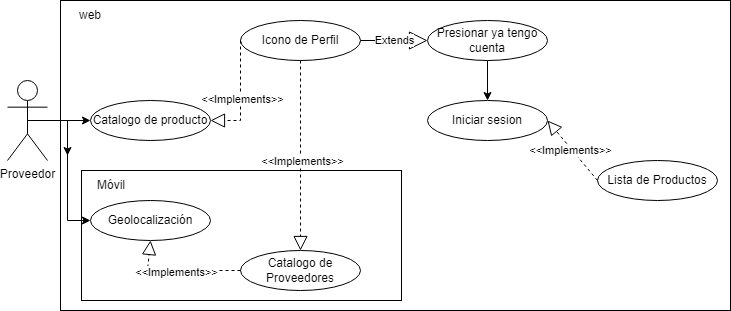

The diagram above was exported from draw.io. Its source (the exported page's mxGraphModel, read from the mxfile embedded in the PNG):
<mxGraphModel dx="1073" dy="621" grid="1" gridSize="10" guides="1" tooltips="1" connect="1" arrows="1" fold="1" page="1" pageScale="1" pageWidth="827" pageHeight="1169" math="0" shadow="0">
  <root>
    <mxCell id="0" />
    <mxCell id="1" parent="0" />
    <mxCell id="z_2ybjL27LdQJwSJfR1z-1" value="" style="rounded=0;whiteSpace=wrap;html=1;" parent="1" vertex="1">
      <mxGeometry x="93" y="100" width="670" height="310" as="geometry" />
    </mxCell>
    <mxCell id="z_2ybjL27LdQJwSJfR1z-2" value="" style="rounded=0;whiteSpace=wrap;html=1;" parent="1" vertex="1">
      <mxGeometry x="114" y="270" width="320" height="130" as="geometry" />
    </mxCell>
    <mxCell id="z_2ybjL27LdQJwSJfR1z-3" value="Catalogo de producto" style="ellipse;whiteSpace=wrap;html=1;" parent="1" vertex="1">
      <mxGeometry x="123" y="200" width="120" height="40" as="geometry" />
    </mxCell>
    <mxCell id="z_2ybjL27LdQJwSJfR1z-4" value="Icono de Perfil" style="ellipse;whiteSpace=wrap;html=1;" parent="1" vertex="1">
      <mxGeometry x="273" y="120" width="120" height="40" as="geometry" />
    </mxCell>
    <mxCell id="z_2ybjL27LdQJwSJfR1z-5" value="Presionar ya tengo cuenta" style="ellipse;whiteSpace=wrap;html=1;" parent="1" vertex="1">
      <mxGeometry x="460" y="120" width="120" height="40" as="geometry" />
    </mxCell>
    <mxCell id="z_2ybjL27LdQJwSJfR1z-6" value="Extends" style="endArrow=block;endSize=16;endFill=0;html=1;rounded=0;exitX=1;exitY=0.5;exitDx=0;exitDy=0;entryX=0;entryY=0.5;entryDx=0;entryDy=0;" parent="1" source="z_2ybjL27LdQJwSJfR1z-4" target="z_2ybjL27LdQJwSJfR1z-5" edge="1">
      <mxGeometry width="160" relative="1" as="geometry">
        <mxPoint x="333" y="240" as="sourcePoint" />
        <mxPoint x="493" y="240" as="targetPoint" />
        <Array as="points" />
      </mxGeometry>
    </mxCell>
    <mxCell id="z_2ybjL27LdQJwSJfR1z-7" value="" style="endArrow=block;dashed=1;endFill=0;endSize=12;html=1;rounded=0;entryX=1;entryY=0.5;entryDx=0;entryDy=0;exitX=0;exitY=0.5;exitDx=0;exitDy=0;" parent="1" source="z_2ybjL27LdQJwSJfR1z-4" target="z_2ybjL27LdQJwSJfR1z-3" edge="1">
      <mxGeometry width="160" relative="1" as="geometry">
        <mxPoint x="333" y="240" as="sourcePoint" />
        <mxPoint x="493" y="240" as="targetPoint" />
        <Array as="points">
          <mxPoint x="273" y="220" />
        </Array>
      </mxGeometry>
    </mxCell>
    <mxCell id="z_2ybjL27LdQJwSJfR1z-8" value="&amp;lt;&amp;lt;Implements&amp;gt;&amp;gt;" style="edgeLabel;html=1;align=center;verticalAlign=middle;resizable=0;points=[];" parent="z_2ybjL27LdQJwSJfR1z-7" connectable="0" vertex="1">
      <mxGeometry x="0.0545" y="1" relative="1" as="geometry">
        <mxPoint as="offset" />
      </mxGeometry>
    </mxCell>
    <mxCell id="z_2ybjL27LdQJwSJfR1z-9" value="Geolocalización" style="ellipse;whiteSpace=wrap;html=1;" parent="1" vertex="1">
      <mxGeometry x="123" y="300" width="120" height="40" as="geometry" />
    </mxCell>
    <mxCell id="z_2ybjL27LdQJwSJfR1z-10" value="Catalogo de Proveedores" style="ellipse;whiteSpace=wrap;html=1;" parent="1" vertex="1">
      <mxGeometry x="273" y="350" width="120" height="40" as="geometry" />
    </mxCell>
    <mxCell id="z_2ybjL27LdQJwSJfR1z-11" value="Móvil" style="text;html=1;align=center;verticalAlign=middle;whiteSpace=wrap;rounded=0;" parent="1" vertex="1">
      <mxGeometry x="114" y="270" width="60" height="30" as="geometry" />
    </mxCell>
    <mxCell id="z_2ybjL27LdQJwSJfR1z-12" value="" style="endArrow=block;dashed=1;endFill=0;endSize=12;html=1;rounded=0;entryX=0.5;entryY=1;entryDx=0;entryDy=0;exitX=0;exitY=0.5;exitDx=0;exitDy=0;" parent="1" source="z_2ybjL27LdQJwSJfR1z-10" target="z_2ybjL27LdQJwSJfR1z-9" edge="1">
      <mxGeometry width="160" relative="1" as="geometry">
        <mxPoint x="284" y="140" as="sourcePoint" />
        <mxPoint x="254" y="220" as="targetPoint" />
        <Array as="points">
          <mxPoint x="180" y="370" />
        </Array>
      </mxGeometry>
    </mxCell>
    <mxCell id="z_2ybjL27LdQJwSJfR1z-13" value="&amp;lt;&amp;lt;Implements&amp;gt;&amp;gt;" style="edgeLabel;html=1;align=center;verticalAlign=middle;resizable=0;points=[];" parent="z_2ybjL27LdQJwSJfR1z-12" connectable="0" vertex="1">
      <mxGeometry x="0.0545" y="1" relative="1" as="geometry">
        <mxPoint as="offset" />
      </mxGeometry>
    </mxCell>
    <mxCell id="z_2ybjL27LdQJwSJfR1z-14" value="" style="endArrow=block;dashed=1;endFill=0;endSize=12;html=1;rounded=0;entryX=0.5;entryY=0;entryDx=0;entryDy=0;exitX=0.5;exitY=1;exitDx=0;exitDy=0;" parent="1" source="z_2ybjL27LdQJwSJfR1z-4" target="z_2ybjL27LdQJwSJfR1z-10" edge="1">
      <mxGeometry width="160" relative="1" as="geometry">
        <mxPoint x="313" y="380" as="sourcePoint" />
        <mxPoint x="193" y="360" as="targetPoint" />
        <Array as="points" />
      </mxGeometry>
    </mxCell>
    <mxCell id="z_2ybjL27LdQJwSJfR1z-15" value="&amp;lt;&amp;lt;Implements&amp;gt;&amp;gt;" style="edgeLabel;html=1;align=center;verticalAlign=middle;resizable=0;points=[];" parent="z_2ybjL27LdQJwSJfR1z-14" connectable="0" vertex="1">
      <mxGeometry x="0.0545" y="1" relative="1" as="geometry">
        <mxPoint as="offset" />
      </mxGeometry>
    </mxCell>
    <mxCell id="z_2ybjL27LdQJwSJfR1z-16" value="web" style="text;html=1;align=center;verticalAlign=middle;whiteSpace=wrap;rounded=0;" parent="1" vertex="1">
      <mxGeometry x="93" y="100" width="60" height="30" as="geometry" />
    </mxCell>
    <mxCell id="z_2ybjL27LdQJwSJfR1z-17" value="Iniciar sesion" style="ellipse;whiteSpace=wrap;html=1;" parent="1" vertex="1">
      <mxGeometry x="460" y="200" width="120" height="40" as="geometry" />
    </mxCell>
    <mxCell id="z_2ybjL27LdQJwSJfR1z-18" value="" style="endArrow=classic;html=1;rounded=0;exitX=0.5;exitY=1;exitDx=0;exitDy=0;entryX=0.5;entryY=0;entryDx=0;entryDy=0;" parent="1" source="z_2ybjL27LdQJwSJfR1z-5" target="z_2ybjL27LdQJwSJfR1z-17" edge="1">
      <mxGeometry width="50" height="50" relative="1" as="geometry">
        <mxPoint x="393" y="350" as="sourcePoint" />
        <mxPoint x="443" y="300" as="targetPoint" />
      </mxGeometry>
    </mxCell>
    <mxCell id="z_2ybjL27LdQJwSJfR1z-19" value="Lista de Productos" style="ellipse;whiteSpace=wrap;html=1;" parent="1" vertex="1">
      <mxGeometry x="630" y="260" width="120" height="40" as="geometry" />
    </mxCell>
    <mxCell id="z_2ybjL27LdQJwSJfR1z-27" value="" style="edgeStyle=orthogonalEdgeStyle;rounded=0;orthogonalLoop=1;jettySize=auto;html=1;" parent="1" source="z_2ybjL27LdQJwSJfR1z-21" target="z_2ybjL27LdQJwSJfR1z-1" edge="1">
      <mxGeometry relative="1" as="geometry" />
    </mxCell>
    <mxCell id="z_2ybjL27LdQJwSJfR1z-21" value="Proveedor" style="shape=umlActor;verticalLabelPosition=bottom;verticalAlign=top;html=1;outlineConnect=0;" parent="1" vertex="1">
      <mxGeometry x="40" y="180" width="40" height="80" as="geometry" />
    </mxCell>
    <mxCell id="z_2ybjL27LdQJwSJfR1z-22" value="" style="endArrow=block;dashed=1;endFill=0;endSize=12;html=1;rounded=0;entryX=1;entryY=0.5;entryDx=0;entryDy=0;exitX=0;exitY=0.5;exitDx=0;exitDy=0;" parent="1" source="z_2ybjL27LdQJwSJfR1z-19" target="z_2ybjL27LdQJwSJfR1z-17" edge="1">
      <mxGeometry width="160" relative="1" as="geometry">
        <mxPoint x="610" y="290" as="sourcePoint" />
        <mxPoint x="580" y="150" as="targetPoint" />
        <Array as="points" />
      </mxGeometry>
    </mxCell>
    <mxCell id="z_2ybjL27LdQJwSJfR1z-23" value="&amp;lt;&amp;lt;Implements&amp;gt;&amp;gt;" style="edgeLabel;html=1;align=center;verticalAlign=middle;resizable=0;points=[];" parent="z_2ybjL27LdQJwSJfR1z-22" connectable="0" vertex="1">
      <mxGeometry x="0.0545" y="1" relative="1" as="geometry">
        <mxPoint as="offset" />
      </mxGeometry>
    </mxCell>
    <mxCell id="z_2ybjL27LdQJwSJfR1z-24" value="" style="endArrow=classic;html=1;rounded=0;entryX=0;entryY=0.5;entryDx=0;entryDy=0;exitX=0.5;exitY=0.5;exitDx=0;exitDy=0;exitPerimeter=0;" parent="1" source="z_2ybjL27LdQJwSJfR1z-21" target="z_2ybjL27LdQJwSJfR1z-3" edge="1">
      <mxGeometry width="50" height="50" relative="1" as="geometry">
        <mxPoint x="450" y="380" as="sourcePoint" />
        <mxPoint x="500" y="330" as="targetPoint" />
      </mxGeometry>
    </mxCell>
    <mxCell id="z_2ybjL27LdQJwSJfR1z-26" value="" style="endArrow=classic;html=1;rounded=0;exitX=0.5;exitY=0.5;exitDx=0;exitDy=0;exitPerimeter=0;entryX=0;entryY=0.5;entryDx=0;entryDy=0;" parent="1" source="z_2ybjL27LdQJwSJfR1z-21" target="z_2ybjL27LdQJwSJfR1z-9" edge="1">
      <mxGeometry width="50" height="50" relative="1" as="geometry">
        <mxPoint x="70" y="210" as="sourcePoint" />
        <mxPoint x="133" y="310" as="targetPoint" />
        <Array as="points">
          <mxPoint x="100" y="220" />
          <mxPoint x="100" y="320" />
        </Array>
      </mxGeometry>
    </mxCell>
  </root>
</mxGraphModel>